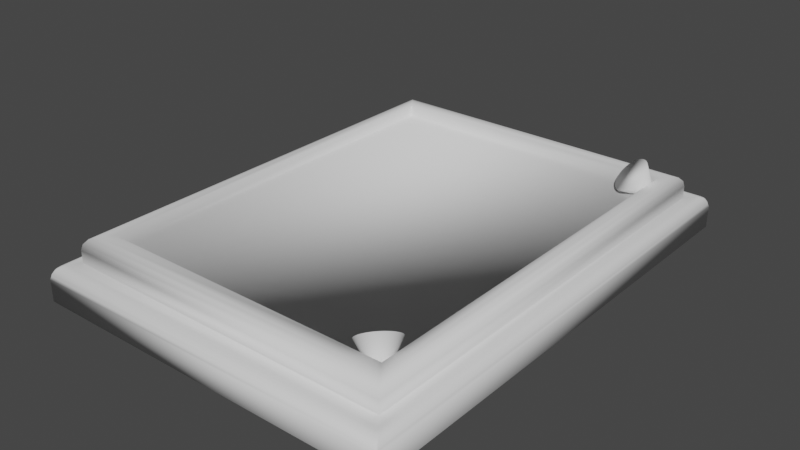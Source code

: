 # Source: ExibitBase001.blend  (saved by Blender 3.1.7; exported with 4.5.12 LTS)
import bpy
from mathutils import Matrix  # noqa: F401  (used for matrix-valued properties, if any)

bpy.ops.wm.read_factory_settings(use_empty=True)
scene = bpy.context.scene
scene.name = 'Scene'

# ---- collections
col_collection = bpy.data.collections.new('Collection'); scene.collection.children.link(col_collection)

# ---- world
world_world = bpy.data.worlds.new('World'); scene.world = world_world
world_world.use_nodes = True; world_world.node_tree.nodes.clear()
_N = world_world.node_tree.nodes; _L = world_world.node_tree.links
n0 = _N.new('ShaderNodeOutputWorld'); n0.name = 'World Output'; n0.location = (300, 300)
n1 = _N.new('ShaderNodeBackground'); n1.name = 'Background'; n1.location = (10, 300)
n1.inputs[0].default_value = (0.05088, 0.05088, 0.05088, 1.0)
_L.new(n1.outputs[0], n0.inputs[0])
n0.is_active_output = True
world_world.color = (0.05088, 0.05088, 0.05088)
world_world.use_sun_shadow = False
world_world.sun_shadow_jitter_overblur = 0.0

# ---- meshes
me_plane = bpy.data.meshes.new('Plane')
me_plane.from_pydata([(-1.0, -1.0, 0.0), (1.0, -1.0, 0.0), (-1.0, 1.0, 0.0), (1.0, 1.0, 0.0), (-0.9062, 0.9062, 0.1396), (-0.9062, -0.9062, 0.1396), (0.9062, -0.9062, 0.1396), (0.9062, 0.9062, 0.1396), (-0.8118, 0.8118, 0.2357), (-0.8118, -0.8118, 0.2357), (0.8118, -0.8118, 0.2357), (0.8118, 0.8118, 0.2357), (-0.8118, 0.8118, 0.1843), (-0.8118, -0.8118, 0.1843), (0.8118, -0.8118, 0.1843), (0.8118, 0.8118, 0.1843), (-0.8596, 0.8596, 0.2357), (-0.9062, 0.9062, 0.1891), (-0.8829, 0.8829, 0.2295), (-0.9, 0.9, 0.2124), (-0.9062, -0.9062, 0.1891), (-0.8596, -0.8596, 0.2357), (-0.9, -0.9, 0.2124), (-0.8829, -0.8829, 0.2295), (0.9062, -0.9062, 0.1891), (0.8596, -0.8596, 0.2357), (0.9, -0.9, 0.2124), (0.8829, -0.8829, 0.2295), (0.9062, 0.9062, 0.1891), (0.8596, 0.8596, 0.2357), (0.9, 0.9, 0.2124), (0.8829, 0.8829, 0.2295), (-0.9542, 0.9641, 0.1377), (-0.9641, 0.9542, 0.1377), (-0.9501, 0.9501, 0.1396), (-0.9908, 0.9982, 0.1037), (-1.0, 1.0, 0.08967), (-0.9982, 0.9908, 0.1037), (-0.9749, 0.9836, 0.1288), (-0.9836, 0.9749, 0.1288), (-0.9717, 0.9618, 0.1357), (-0.9618, 0.9717, 0.1357), (-0.9887, 0.9961, 0.1113), (-0.9961, 0.9887, 0.1113), (-0.9892, 0.9805, 0.1232), (-0.9805, 0.9892, 0.1232), (-1.0, -1.0, 0.08967), (-0.9908, -0.9982, 0.1037), (-0.9982, -0.9908, 0.1037), (-0.9542, -0.9641, 0.1377), (-0.9501, -0.9501, 0.1396), (-0.9641, -0.9542, 0.1377), (-0.9887, -0.9961, 0.1113), (-0.9805, -0.9892, 0.1232), (-0.9892, -0.9805, 0.1232), (-0.9961, -0.9887, 0.1113), (-0.9749, -0.9836, 0.1288), (-0.9618, -0.9717, 0.1357), (-0.9717, -0.9618, 0.1357), (-0.9836, -0.9749, 0.1288), (1.0, -1.0, 0.08967), (0.9982, -0.9908, 0.1037), (0.9908, -0.9982, 0.1037), (0.9641, -0.9542, 0.1377), (0.9501, -0.9501, 0.1396), (0.9542, -0.9641, 0.1377), (0.9961, -0.9887, 0.1113), (0.9892, -0.9805, 0.1232), (0.9805, -0.9892, 0.1232), (0.9887, -0.9961, 0.1113), (0.9836, -0.9749, 0.1288), (0.9717, -0.9618, 0.1357), (0.9618, -0.9717, 0.1357), (0.9749, -0.9836, 0.1288), (1.0, 1.0, 0.08967), (0.9908, 0.9982, 0.1037), (0.9982, 0.9908, 0.1037), (0.9542, 0.9641, 0.1377), (0.9501, 0.9501, 0.1396), (0.9641, 0.9542, 0.1377), (0.9887, 0.9961, 0.1113), (0.9805, 0.9892, 0.1232), (0.9892, 0.9805, 0.1232), (0.9961, 0.9887, 0.1113), (0.9749, 0.9836, 0.1288), (0.9618, 0.9717, 0.1357), (0.9717, 0.9618, 0.1357), (0.9836, 0.9749, 0.1288)], [], [(0, 2, 3, 1), (4, 5, 20, 17), (81, 45, 38, 84), (67, 82, 87, 70), (40, 58, 51, 33), (2, 0, 46, 36), (57, 72, 65, 49), (71, 86, 79, 63), (53, 68, 73, 56), (11, 8, 12, 15), (11, 10, 25, 29), (8, 11, 29, 16), (7, 4, 17, 28), (5, 6, 24, 20), (6, 7, 28, 24), (10, 9, 21, 25), (13, 14, 15, 12), (9, 10, 14, 13), (10, 11, 15, 14), (8, 9, 13, 12), (17, 20, 22, 19), (19, 22, 23, 18), (18, 23, 21, 16), (20, 24, 26, 22), (22, 26, 27, 23), (23, 27, 25, 21), (24, 28, 30, 26), (26, 30, 31, 27), (27, 31, 29, 25), (28, 17, 19, 30), (30, 19, 18, 31), (31, 18, 16, 29), (9, 8, 16, 21), (3, 2, 36, 74), (47, 62, 69, 52), (5, 4, 34, 50), (0, 1, 60, 46), (61, 76, 83, 66), (6, 5, 50, 64), (1, 3, 74, 60), (7, 6, 64, 78), (37, 48, 55, 43), (44, 54, 59, 39), (4, 7, 78, 34), (75, 35, 42, 80), (32, 33, 34), (35, 36, 37), (38, 39, 40, 41), (42, 43, 44, 45), (46, 47, 48), (49, 50, 51), (52, 53, 54, 55), (56, 57, 58, 59), (60, 61, 62), (63, 64, 65), (66, 67, 68, 69), (70, 71, 72, 73), (74, 75, 76), (77, 78, 79), (80, 81, 82, 83), (84, 85, 86, 87), (42, 35, 37, 43), (36, 46, 48, 37), (47, 52, 55, 48), (54, 44, 43, 55), (38, 45, 44, 39), (53, 56, 59, 54), (58, 40, 39, 59), (32, 41, 40, 33), (57, 49, 51, 58), (50, 34, 33, 51), (46, 60, 62, 47), (61, 66, 69, 62), (68, 53, 52, 69), (67, 70, 73, 68), (72, 57, 56, 73), (71, 63, 65, 72), (64, 50, 49, 65), (60, 74, 76, 61), (75, 80, 83, 76), (82, 67, 66, 83), (81, 84, 87, 82), (86, 71, 70, 87), (85, 77, 79, 86), (78, 64, 63, 79), (74, 36, 35, 75), (45, 81, 80, 42), (41, 85, 84, 38), (34, 78, 77, 32), (85, 41, 32, 77)])
me_plane.polygons.foreach_set('use_smooth', [True] * 90)
_uv = me_plane.uv_layers.new(name='UVMap')
_uv.uv.foreach_set('vector', [0.462, 0.5277, 0.462, 0.9896, 0.0, 0.9896, 3.057e-08, 0.5277, 0.9606, 0.04907, 0.9606, 0.479, 0.9483, 0.4672, 0.949, 0.061, 0.4573, 0.08, 0.4562, 0.4433, 0.4507, 0.4389, 0.452, 0.08429, 0.08865, 0.0667, 0.4517, 0.07407, 0.4473, 0.07944, 0.09291, 0.07219, 0.4388, 0.4372, 0.0803, 0.4471, 0.08492, 0.4417, 0.4343, 0.4323, 0.4985, 0.4891, 0.03744, 0.506, 0.03671, 0.4839, 0.4775, 0.4699, 0.07465, 0.4412, 0.0942, 0.08407, 0.0991, 0.08861, 0.08005, 0.4367, 0.0998, 0.07894, 0.4403, 0.08579, 0.4359, 0.09071, 0.1041, 0.08402, 0.06133, 0.4535, 0.08256, 0.0723, 0.08789, 0.0769, 0.06733, 0.4488, 0.5736, 0.0824, 0.9178, 0.09067, 0.908, 0.1034, 0.5865, 0.09232, 0.5736, 0.0824, 0.5738, 0.4271, 0.5643, 0.4358, 0.5648, 0.07273, 0.9178, 0.09067, 0.5736, 0.0824, 0.5648, 0.07273, 0.9273, 0.08202, 0.5311, 0.03876, 0.9606, 0.04907, 0.949, 0.061, 0.5433, 0.05061, 0.9606, 0.479, 0.5311, 0.4687, 0.5427, 0.4568, 0.9483, 0.4672, 0.5311, 0.4687, 0.5311, 0.03876, 0.5433, 0.05061, 0.5427, 0.4568, 0.5738, 0.4271, 0.918, 0.4354, 0.9268, 0.445, 0.5643, 0.4358, 0.553, 0.567, 0.928, 0.567, 0.928, 0.9421, 0.553, 0.9421, 0.918, 0.4354, 0.5738, 0.4271, 0.5836, 0.4144, 0.9051, 0.4255, 0.5738, 0.4271, 0.5736, 0.0824, 0.5865, 0.09232, 0.5836, 0.4144, 0.9178, 0.09067, 0.918, 0.4354, 0.9051, 0.4255, 0.908, 0.1034, 0.949, 0.061, 0.9483, 0.4672, 0.9405, 0.4594, 0.9414, 0.06861, 0.9414, 0.06861, 0.9405, 0.4594, 0.9334, 0.4519, 0.934, 0.0756, 0.934, 0.0756, 0.9334, 0.4519, 0.9268, 0.445, 0.9273, 0.08202, 0.9483, 0.4672, 0.5427, 0.4568, 0.5502, 0.4492, 0.9405, 0.4594, 0.9405, 0.4594, 0.5502, 0.4492, 0.5576, 0.4422, 0.9334, 0.4519, 0.9334, 0.4519, 0.5576, 0.4422, 0.5643, 0.4358, 0.9268, 0.445, 0.5427, 0.4568, 0.5433, 0.05061, 0.5511, 0.05836, 0.5502, 0.4492, 0.5502, 0.4492, 0.5511, 0.05836, 0.5582, 0.06591, 0.5576, 0.4422, 0.5576, 0.4422, 0.5582, 0.06591, 0.5648, 0.07273, 0.5643, 0.4358, 0.5433, 0.05061, 0.949, 0.061, 0.9414, 0.06861, 0.5511, 0.05836, 0.5511, 0.05836, 0.9414, 0.06861, 0.934, 0.0756, 0.5582, 0.06591, 0.5582, 0.06591, 0.934, 0.0756, 0.9273, 0.08202, 0.5648, 0.07273, 0.918, 0.4354, 0.9178, 0.09067, 0.9273, 0.08202, 0.9268, 0.445, 0.4985, 0.03281, 0.4985, 0.4891, 0.4775, 0.4699, 0.4788, 0.05345, 0.04646, 0.4666, 0.06941, 0.05998, 0.07572, 0.06469, 0.05328, 0.462, 0.09513, 0.4269, 0.425, 0.4182, 0.4327, 0.4259, 0.08668, 0.4351, 0.01618, 0.4827, 0.04337, 0.02481, 0.06227, 0.04464, 0.03671, 0.4839, 0.07706, 0.05317, 0.4636, 0.06085, 0.4591, 0.06718, 0.08112, 0.05936, 0.1129, 0.0983, 0.09513, 0.4269, 0.08668, 0.4351, 0.1055, 0.09044, 0.04337, 0.02481, 0.4985, 0.03281, 0.4788, 0.05345, 0.06227, 0.04464, 0.4266, 0.1044, 0.1129, 0.0983, 0.1055, 0.09044, 0.4342, 0.09698, 0.4625, 0.4623, 0.05437, 0.4751, 0.05938, 0.468, 0.4581, 0.4562, 0.4504, 0.4491, 0.06773, 0.4602, 0.0726, 0.4542, 0.4459, 0.4438, 0.425, 0.4182, 0.4266, 0.1044, 0.4342, 0.09698, 0.4327, 0.4259, 0.4705, 0.0683, 0.4698, 0.4551, 0.4633, 0.4507, 0.4645, 0.07243, 0.4391, 0.4275, 0.4343, 0.4323, 0.4327, 0.4259, 0.4698, 0.4551, 0.4775, 0.4699, 0.4625, 0.4623, 0.4507, 0.4389, 0.4459, 0.4438, 0.4388, 0.4372, 0.4442, 0.4319, 0.4633, 0.4507, 0.4581, 0.4562, 0.4504, 0.4491, 0.4562, 0.4433, 0.03671, 0.4839, 0.04646, 0.4666, 0.05437, 0.4751, 0.08005, 0.4367, 0.08668, 0.4351, 0.08492, 0.4417, 0.05328, 0.462, 0.06133, 0.4535, 0.06773, 0.4602, 0.05938, 0.468, 0.06733, 0.4488, 0.07465, 0.4412, 0.0803, 0.4471, 0.0726, 0.4542, 0.06227, 0.04464, 0.07706, 0.05317, 0.06941, 0.05998, 0.1041, 0.08402, 0.1055, 0.09044, 0.0991, 0.08861, 0.08112, 0.05936, 0.08865, 0.0667, 0.08256, 0.0723, 0.07572, 0.06469, 0.09291, 0.07219, 0.0998, 0.07894, 0.0942, 0.08407, 0.08789, 0.0769, 0.4788, 0.05345, 0.4705, 0.0683, 0.4636, 0.06085, 0.4405, 0.09546, 0.4342, 0.09698, 0.4359, 0.09071, 0.4645, 0.07243, 0.4573, 0.08, 0.4517, 0.07407, 0.4591, 0.06718, 0.452, 0.08429, 0.4454, 0.0912, 0.4403, 0.08579, 0.4473, 0.07944, 0.4633, 0.4507, 0.4698, 0.4551, 0.4625, 0.4623, 0.4581, 0.4562, 0.4775, 0.4699, 0.03671, 0.4839, 0.05437, 0.4751, 0.4625, 0.4623, 0.04646, 0.4666, 0.05328, 0.462, 0.05938, 0.468, 0.05437, 0.4751, 0.06773, 0.4602, 0.4504, 0.4491, 0.4581, 0.4562, 0.05938, 0.468, 0.4507, 0.4389, 0.4562, 0.4433, 0.4504, 0.4491, 0.4459, 0.4438, 0.06133, 0.4535, 0.06733, 0.4488, 0.0726, 0.4542, 0.06773, 0.4602, 0.0803, 0.4471, 0.4388, 0.4372, 0.4459, 0.4438, 0.0726, 0.4542, 0.4391, 0.4275, 0.4442, 0.4319, 0.4388, 0.4372, 0.4343, 0.4323, 0.07465, 0.4412, 0.08005, 0.4367, 0.08492, 0.4417, 0.0803, 0.4471, 0.08668, 0.4351, 0.4327, 0.4259, 0.4343, 0.4323, 0.08492, 0.4417, 0.03671, 0.4839, 0.06227, 0.04464, 0.06941, 0.05998, 0.04646, 0.4666, 0.07706, 0.05317, 0.08112, 0.05936, 0.07572, 0.06469, 0.06941, 0.05998, 0.08256, 0.0723, 0.06133, 0.4535, 0.05328, 0.462, 0.07572, 0.06469, 0.08865, 0.0667, 0.09291, 0.07219, 0.08789, 0.0769, 0.08256, 0.0723, 0.0942, 0.08407, 0.07465, 0.4412, 0.06733, 0.4488, 0.08789, 0.0769, 0.0998, 0.07894, 0.1041, 0.08402, 0.0991, 0.08861, 0.0942, 0.08407, 0.1055, 0.09044, 0.08668, 0.4351, 0.08005, 0.4367, 0.0991, 0.08861, 0.06227, 0.04464, 0.4788, 0.05345, 0.4636, 0.06085, 0.07706, 0.05317, 0.4705, 0.0683, 0.4645, 0.07243, 0.4591, 0.06718, 0.4636, 0.06085, 0.4517, 0.07407, 0.08865, 0.0667, 0.08112, 0.05936, 0.4591, 0.06718, 0.4573, 0.08, 0.452, 0.08429, 0.4473, 0.07944, 0.4517, 0.07407, 0.4403, 0.08579, 0.0998, 0.07894, 0.09291, 0.07219, 0.4473, 0.07944, 0.4454, 0.0912, 0.4405, 0.09546, 0.4359, 0.09071, 0.4403, 0.08579, 0.4342, 0.09698, 0.1055, 0.09044, 0.1041, 0.08402, 0.4359, 0.09071, 0.4788, 0.05345, 0.4775, 0.4699, 0.4698, 0.4551, 0.4705, 0.0683, 0.4562, 0.4433, 0.4573, 0.08, 0.4645, 0.07243, 0.4633, 0.4507, 0.4442, 0.4319, 0.4454, 0.0912, 0.452, 0.08429, 0.4507, 0.4389, 0.4327, 0.4259, 0.4342, 0.09698, 0.4405, 0.09546, 0.4391, 0.4275, 0.4454, 0.0912, 0.4442, 0.4319, 0.4391, 0.4275, 0.4405, 0.09546])
me_plane.use_remesh_fix_poles = True
me_plane.use_remesh_preserve_attributes = False
me_plane.update()
me_cone = bpy.data.meshes.new('Cone')
me_cone.from_pydata([(0.0, 1.0, -1.0), (0.1951, 0.9808, -1.0), (0.3827, 0.9239, -1.0), (0.5556, 0.8315, -1.0), (0.7071, 0.7071, -1.0), (0.8315, 0.5556, -1.0), (0.9239, 0.3827, -1.0), (0.9808, 0.1951, -1.0), (1.0, -4.371e-08, -1.0), (0.9808, -0.1951, -1.0), (0.9239, -0.3827, -1.0), (0.8315, -0.5556, -1.0), (0.7071, -0.7071, -1.0), (0.5556, -0.8315, -1.0), (0.3827, -0.9239, -1.0), (0.1951, -0.9808, -1.0), (-8.742e-08, -1.0, -1.0), (-0.1951, -0.9808, -1.0), (-0.3827, -0.9239, -1.0), (-0.5556, -0.8315, -1.0), (-0.7071, -0.7071, -1.0), (-0.8315, -0.5556, -1.0), (-0.9239, -0.3827, -1.0), (-0.9808, -0.1951, -1.0), (-1.0, 1.192e-08, -1.0), (-0.9808, 0.1951, -1.0), (-0.9239, 0.3827, -1.0), (-0.8315, 0.5556, -1.0), (-0.7071, 0.7071, -1.0), (-0.5556, 0.8315, -1.0), (-0.3827, 0.9239, -1.0), (-0.1951, 0.9808, -1.0), (0.0, 0.0, 1.0)], [], [(0, 32, 1), (1, 32, 2), (2, 32, 3), (3, 32, 4), (4, 32, 5), (5, 32, 6), (6, 32, 7), (7, 32, 8), (8, 32, 9), (9, 32, 10), (10, 32, 11), (11, 32, 12), (12, 32, 13), (13, 32, 14), (14, 32, 15), (15, 32, 16), (16, 32, 17), (17, 32, 18), (18, 32, 19), (19, 32, 20), (20, 32, 21), (21, 32, 22), (22, 32, 23), (23, 32, 24), (24, 32, 25), (25, 32, 26), (26, 32, 27), (27, 32, 28), (28, 32, 29), (29, 32, 30), (0, 1, 2, 3, 4, 5, 6, 7, 8, 9, 10, 11, 12, 13, 14, 15, 16, 17, 18, 19, 20, 21, 22, 23, 24, 25, 26, 27, 28, 29, 30, 31), (30, 32, 31), (31, 32, 0)])
me_cone.polygons.foreach_set('use_smooth', [True] * 33)
_uv = me_cone.uv_layers.new(name='UVMap')
_uv.uv.foreach_set('vector', [0.3539, 0.3613, 0.7056, 0.3332, 0.3577, 0.392, 0.3577, 0.392, 0.7056, 0.3332, 0.3642, 0.4223, 0.3642, 0.4223, 0.7056, 0.3332, 0.3733, 0.4518, 0.3733, 0.4518, 0.7056, 0.3332, 0.385, 0.4805, 0.385, 0.4805, 0.7056, 0.3332, 0.3991, 0.508, 0.3991, 0.508, 0.7056, 0.3332, 0.4156, 0.5341, 0.4156, 0.5341, 0.7056, 0.3332, 0.4343, 0.5588, 0.4343, 0.5588, 0.7056, 0.3332, 0.4551, 0.5817, 0.4551, 0.5817, 0.7056, 0.3332, 0.4779, 0.6026, 0.4779, 0.6026, 0.7056, 0.3332, 0.5024, 0.6215, 0.5024, 0.6215, 0.7056, 0.3332, 0.5284, 0.6382, 0.5284, 0.6382, 0.7056, 0.3332, 0.5558, 0.6526, 0.5558, 0.6526, 0.7056, 0.3332, 0.5843, 0.6645, 0.5843, 0.6645, 0.7056, 0.3332, 0.6138, 0.6738, 0.6138, 0.6738, 0.7056, 0.3332, 0.644, 0.6805, 0.644, 0.6805, 0.7056, 0.3332, 0.6747, 0.6846, 0.6747, 0.6846, 0.7056, 0.3332, 0.7056, 0.686, 0.5895, 0.0, 0.7056, 0.3332, 0.5608, 0.01145, 0.5608, 0.01145, 0.7056, 0.3332, 0.5332, 0.02537, 0.5332, 0.02537, 0.7056, 0.3332, 0.5069, 0.04165, 0.5069, 0.04165, 0.7056, 0.3332, 0.4821, 0.06018, 0.4821, 0.06018, 0.7056, 0.3332, 0.459, 0.0808, 0.459, 0.0808, 0.7056, 0.3332, 0.4379, 0.1034, 0.4379, 0.1034, 0.7056, 0.3332, 0.4188, 0.1277, 0.4188, 0.1277, 0.7056, 0.3332, 0.4019, 0.1536, 0.4019, 0.1536, 0.7056, 0.3332, 0.3873, 0.1809, 0.3873, 0.1809, 0.7056, 0.3332, 0.3752, 0.2094, 0.3752, 0.2094, 0.7056, 0.3332, 0.3656, 0.2388, 0.3656, 0.2388, 0.7056, 0.3332, 0.3587, 0.2689, 0.3587, 0.2689, 0.7056, 0.3332, 0.3544, 0.2995, 0.03505, 0.9431, 0.01787, 0.9174, 0.006034, 0.8888, 0.0, 0.8584, 2.35e-08, 0.8275, 0.006034, 0.7972, 0.01787, 0.7686, 0.03505, 0.7429, 0.05693, 0.721, 0.08264, 0.7038, 0.1112, 0.692, 0.1416, 0.686, 0.1725, 0.686, 0.2028, 0.692, 0.2314, 0.7038, 0.2571, 0.721, 0.279, 0.7429, 0.2962, 0.7686, 0.308, 0.7972, 0.314, 0.8275, 0.314, 0.8584, 0.308, 0.8888, 0.2962, 0.9174, 0.279, 0.9431, 0.2571, 0.9649, 0.2314, 0.9821, 0.2028, 0.994, 0.1725, 1.0, 0.1416, 1.0, 0.1112, 0.994, 0.08264, 0.9821, 0.05693, 0.9649, 0.3544, 0.2995, 0.7056, 0.3332, 0.3528, 0.3304, 0.3528, 0.3304, 0.7056, 0.3332, 0.3539, 0.3613])
me_cone.use_remesh_fix_poles = True
me_cone.use_remesh_preserve_attributes = False
me_cone.update()
me_cone_001 = bpy.data.meshes.new('Cone.001')
me_cone_001.from_pydata([(0.0, 1.0, -1.0), (0.1951, 0.9808, -1.0), (0.3827, 0.9239, -1.0), (0.5556, 0.8315, -1.0), (0.7071, 0.7071, -1.0), (0.8315, 0.5556, -1.0), (0.9239, 0.3827, -1.0), (0.9808, 0.1951, -1.0), (1.0, -4.371e-08, -1.0), (0.9808, -0.1951, -1.0), (0.9239, -0.3827, -1.0), (0.8315, -0.5556, -1.0), (0.7071, -0.7071, -1.0), (0.5556, -0.8315, -1.0), (0.3827, -0.9239, -1.0), (0.1951, -0.9808, -1.0), (-8.742e-08, -1.0, -1.0), (-0.1951, -0.9808, -1.0), (-0.3827, -0.9239, -1.0), (-0.5556, -0.8315, -1.0), (-0.7071, -0.7071, -1.0), (-0.8315, -0.5556, -1.0), (-0.9239, -0.3827, -1.0), (-0.9808, -0.1951, -1.0), (-1.0, 1.192e-08, -1.0), (-0.9808, 0.1951, -1.0), (-0.9239, 0.3827, -1.0), (-0.8315, 0.5556, -1.0), (-0.7071, 0.7071, -1.0), (-0.5556, 0.8315, -1.0), (-0.3827, 0.9239, -1.0), (-0.1951, 0.9808, -1.0), (0.0, 0.0, 1.0)], [], [(0, 32, 1), (1, 32, 2), (2, 32, 3), (3, 32, 4), (4, 32, 5), (5, 32, 6), (6, 32, 7), (7, 32, 8), (8, 32, 9), (9, 32, 10), (10, 32, 11), (11, 32, 12), (12, 32, 13), (13, 32, 14), (14, 32, 15), (15, 32, 16), (16, 32, 17), (17, 32, 18), (18, 32, 19), (19, 32, 20), (20, 32, 21), (21, 32, 22), (22, 32, 23), (23, 32, 24), (24, 32, 25), (25, 32, 26), (26, 32, 27), (27, 32, 28), (28, 32, 29), (29, 32, 30), (0, 1, 2, 3, 4, 5, 6, 7, 8, 9, 10, 11, 12, 13, 14, 15, 16, 17, 18, 19, 20, 21, 22, 23, 24, 25, 26, 27, 28, 29, 30, 31), (30, 32, 31), (31, 32, 0)])
me_cone_001.polygons.foreach_set('use_smooth', [True] * 33)
_uv = me_cone_001.uv_layers.new(name='UVMap')
_uv.uv.foreach_set('vector', [0.004934, 0.392, 0.3528, 0.3332, 0.01143, 0.4223, 0.01143, 0.4223, 0.3528, 0.3332, 0.02054, 0.4518, 0.02054, 0.4518, 0.3528, 0.3332, 0.03221, 0.4805, 0.03221, 0.4805, 0.3528, 0.3332, 0.04635, 0.508, 0.04635, 0.508, 0.3528, 0.3332, 0.06284, 0.5341, 0.06284, 0.5341, 0.3528, 0.3332, 0.08155, 0.5588, 0.08155, 0.5588, 0.3528, 0.3332, 0.1024, 0.5817, 0.1024, 0.5817, 0.3528, 0.3332, 0.1251, 0.6026, 0.1251, 0.6026, 0.3528, 0.3332, 0.1496, 0.6215, 0.1496, 0.6215, 0.3528, 0.3332, 0.1756, 0.6382, 0.1756, 0.6382, 0.3528, 0.3332, 0.203, 0.6526, 0.203, 0.6526, 0.3528, 0.3332, 0.2316, 0.6645, 0.2316, 0.6645, 0.3528, 0.3332, 0.261, 0.6738, 0.261, 0.6738, 0.3528, 0.3332, 0.2912, 0.6805, 0.2912, 0.6805, 0.3528, 0.3332, 0.3219, 0.6846, 0.3219, 0.6846, 0.3528, 0.3332, 0.3528, 0.686, 0.2367, 0.0, 0.3528, 0.3332, 0.208, 0.01145, 0.208, 0.01145, 0.3528, 0.3332, 0.1804, 0.02537, 0.1804, 0.02537, 0.3528, 0.3332, 0.1541, 0.04165, 0.1541, 0.04165, 0.3528, 0.3332, 0.1293, 0.06018, 0.1293, 0.06018, 0.3528, 0.3332, 0.1062, 0.0808, 0.1062, 0.0808, 0.3528, 0.3332, 0.08509, 0.1034, 0.08509, 0.1034, 0.3528, 0.3332, 0.06599, 0.1277, 0.06599, 0.1277, 0.3528, 0.3332, 0.0491, 0.1536, 0.0491, 0.1536, 0.3528, 0.3332, 0.03454, 0.1809, 0.03454, 0.1809, 0.3528, 0.3332, 0.02243, 0.2094, 0.02243, 0.2094, 0.3528, 0.3332, 0.01285, 0.2388, 0.01285, 0.2388, 0.3528, 0.3332, 0.005891, 0.2689, 0.005891, 0.2689, 0.3528, 0.3332, 0.001596, 0.2995, 0.001596, 0.2995, 0.3528, 0.3332, 0.0, 0.3304, 0.3491, 0.9431, 0.3319, 0.9174, 0.3201, 0.8888, 0.314, 0.8584, 0.314, 0.8275, 0.3201, 0.7972, 0.3319, 0.7686, 0.3491, 0.7429, 0.371, 0.721, 0.3967, 0.7038, 0.4253, 0.692, 0.4556, 0.686, 0.4865, 0.686, 0.5169, 0.692, 0.5454, 0.7038, 0.5712, 0.721, 0.593, 0.7429, 0.6102, 0.7686, 0.622, 0.7972, 0.6281, 0.8275, 0.6281, 0.8584, 0.622, 0.8888, 0.6102, 0.9174, 0.593, 0.9431, 0.5712, 0.9649, 0.5454, 0.9821, 0.5169, 0.994, 0.4865, 1.0, 0.4556, 1.0, 0.4253, 0.994, 0.3967, 0.9821, 0.371, 0.9649, 0.0, 0.3304, 0.3528, 0.3332, 0.001116, 0.3613, 0.001116, 0.3613, 0.3528, 0.3332, 0.004934, 0.392])
me_cone_001.use_remesh_fix_poles = True
me_cone_001.use_remesh_preserve_attributes = False
me_cone_001.update()

# ---- objects
ob_base = bpy.data.objects.new('Base', me_plane)
ob_rightlight = bpy.data.objects.new('RightLight', me_cone)
ob_leftlight = bpy.data.objects.new('LeftLight', me_cone_001)

# ---- transforms, parenting, visibility, modifiers, constraints
ob_base.location = (0.0, 0.0, 0.0)
ob_base.scale = (0.75, 1.0, 1.0)
ob_rightlight.location = (0.573, 0.7774, 0.1995)
ob_rightlight.rotation_euler = (-2.356, -0.0, -0.7854)
ob_rightlight.scale = (0.07765, 0.07765, 0.07765)
ob_leftlight.location = (0.573, -0.7774, 0.1995)
ob_leftlight.rotation_euler = (-2.356, -0.0, -2.356)
ob_leftlight.scale = (0.07765, 0.07765, 0.07765)

# ---- collection membership
col_collection.objects.link(ob_base)
col_collection.objects.link(ob_rightlight)
col_collection.objects.link(ob_leftlight)

# ---- scene / render settings (as saved in the file)
scene.frame_start = 1; scene.frame_end = 250; scene.frame_set(1)
scene.render.engine = 'BLENDER_EEVEE_NEXT'
scene.cycles.sampling_pattern = 'TABULATED_SOBOL'
scene.cycles.use_light_tree = False
scene.view_settings.view_transform = 'Filmic'
bpy.context.view_layer.update()

# ---- added for rendering (the .blend has no active camera and no usable light): camera, sun
cam_auto = bpy.data.cameras.new('AutoCamera')
cam_auto.lens = 50.0
cam_auto.sensor_width = 36.0
cam_auto.clip_end = 1000.0
ob_auto_camera = bpy.data.objects.new('AutoCamera', cam_auto)
scene.collection.objects.link(ob_auto_camera)
ob_auto_camera.location = (2.3307, -2.79684, 2.01922)
ob_auto_camera.rotation_euler = (1.09748, -7.21219e-08, 0.694738)
scene.camera = ob_auto_camera
light_auto_sun = bpy.data.lights.new('AutoSun', 'SUN')
light_auto_sun.energy = 3.0
light_auto_sun.angle = 0.0523599
ob_auto_sun = bpy.data.objects.new('AutoSun', light_auto_sun)
scene.collection.objects.link(ob_auto_sun)
ob_auto_sun.rotation_euler = (0.872665, 0.174533, 0.523599)
bpy.context.view_layer.update()
